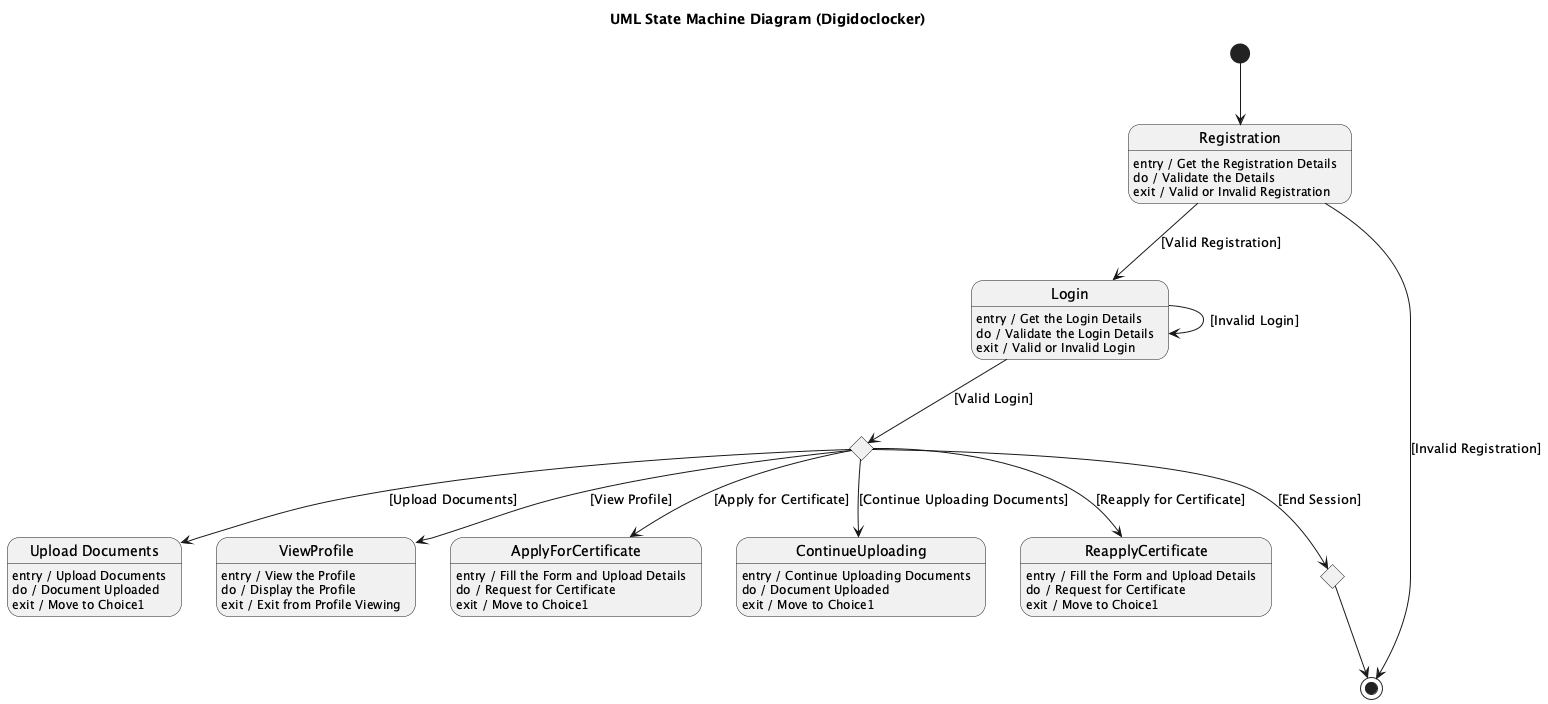

The diagram above was rendered by PlantUML. Its source (embedded in the PNG):
@startuml
title UML State Machine Diagram (Digidoclocker)


[*] --> Registration

state Registration
Registration : entry / Get the Registration Details
Registration : do / Validate the Details
Registration : exit / Valid or Invalid Registration


Registration --> [*] : [Invalid Registration]


Registration --> Login : [Valid Registration]


state Login
Login : entry / Get the Login Details
Login : do / Validate the Login Details
Login : exit / Valid or Invalid Login


Login --> Login : [Invalid Login]


Login --> Choice1 : [Valid Login]


state Choice1 <<choice>>

Choice1 --> UploadDocuments : [Upload Documents]
Choice1 --> ViewProfile : [View Profile]
Choice1 --> ApplyForCertificate : [Apply for Certificate]
Choice1 --> ContinueUploading : [Continue Uploading Documents]
Choice1 --> ReapplyCertificate : [Reapply for Certificate]

state "Upload Documents" as UploadDocuments
UploadDocuments : entry / Upload Documents
UploadDocuments : do / Document Uploaded
UploadDocuments : exit / Move to Choice1

state ViewProfile
ViewProfile : entry / View the Profile
ViewProfile : do / Display the Profile
ViewProfile : exit / Exit from Profile Viewing

state ApplyForCertificate
ApplyForCertificate : entry / Fill the Form and Upload Details
ApplyForCertificate : do / Request for Certificate
ApplyForCertificate : exit / Move to Choice1

state ContinueUploading
ContinueUploading : entry / Continue Uploading Documents
ContinueUploading : do / Document Uploaded
ContinueUploading : exit / Move to Choice1

state ReapplyCertificate
ReapplyCertificate : entry / Fill the Form and Upload Details
ReapplyCertificate : do / Request for Certificate
ReapplyCertificate : exit / Move to Choice1


Choice1 --> EndSession : [End Session]

state EndSession <<choice>>

EndSession --> [*]

@enduml